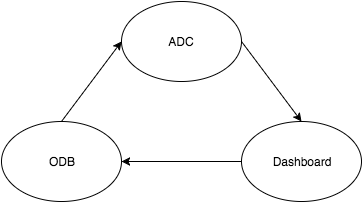

The diagram above was exported from draw.io. Its source (the exported page's mxGraphModel, read from the mxfile embedded in the PNG):
<mxGraphModel dx="954" dy="506" grid="1" gridSize="10" guides="1" tooltips="1" connect="1" arrows="1" fold="1" page="1" pageScale="1" pageWidth="826" pageHeight="1169" background="#ffffff" math="0">
  <root>
    <mxCell id="0" />
    <mxCell id="1" parent="0" />
    <mxCell id="2" value="ADC" style="ellipse;whiteSpace=wrap;html=1;gradientColor=none;" vertex="1" parent="1">
      <mxGeometry x="353" y="60" width="120" height="80" as="geometry" />
    </mxCell>
    <mxCell id="3" value="ODB" style="ellipse;whiteSpace=wrap;html=1;gradientColor=none;" vertex="1" parent="1">
      <mxGeometry x="233" y="180" width="120" height="80" as="geometry" />
    </mxCell>
    <mxCell id="5" value="Dashboard" style="ellipse;whiteSpace=wrap;html=1;gradientColor=none;" vertex="1" parent="1">
      <mxGeometry x="473" y="180" width="120" height="80" as="geometry" />
    </mxCell>
    <mxCell id="6" value="" style="endArrow=classic;html=1;exitX=1;exitY=0.5;entryX=0.5;entryY=0;" edge="1" parent="1" source="2" target="5">
      <mxGeometry width="50" height="50" relative="1" as="geometry">
        <mxPoint x="10" y="60" as="sourcePoint" />
        <mxPoint x="60" y="10" as="targetPoint" />
      </mxGeometry>
    </mxCell>
    <mxCell id="7" value="" style="endArrow=classic;html=1;exitX=0;exitY=0.5;entryX=1;entryY=0.5;" edge="1" parent="1" source="5" target="3">
      <mxGeometry width="50" height="50" relative="1" as="geometry">
        <mxPoint x="10" y="60" as="sourcePoint" />
        <mxPoint x="60" y="10" as="targetPoint" />
      </mxGeometry>
    </mxCell>
    <mxCell id="8" value="" style="endArrow=classic;html=1;exitX=0.5;exitY=0;entryX=0;entryY=0.5;" edge="1" parent="1" source="3" target="2">
      <mxGeometry width="50" height="50" relative="1" as="geometry">
        <mxPoint x="10" y="60" as="sourcePoint" />
        <mxPoint x="60" y="10" as="targetPoint" />
      </mxGeometry>
    </mxCell>
  </root>
</mxGraphModel>